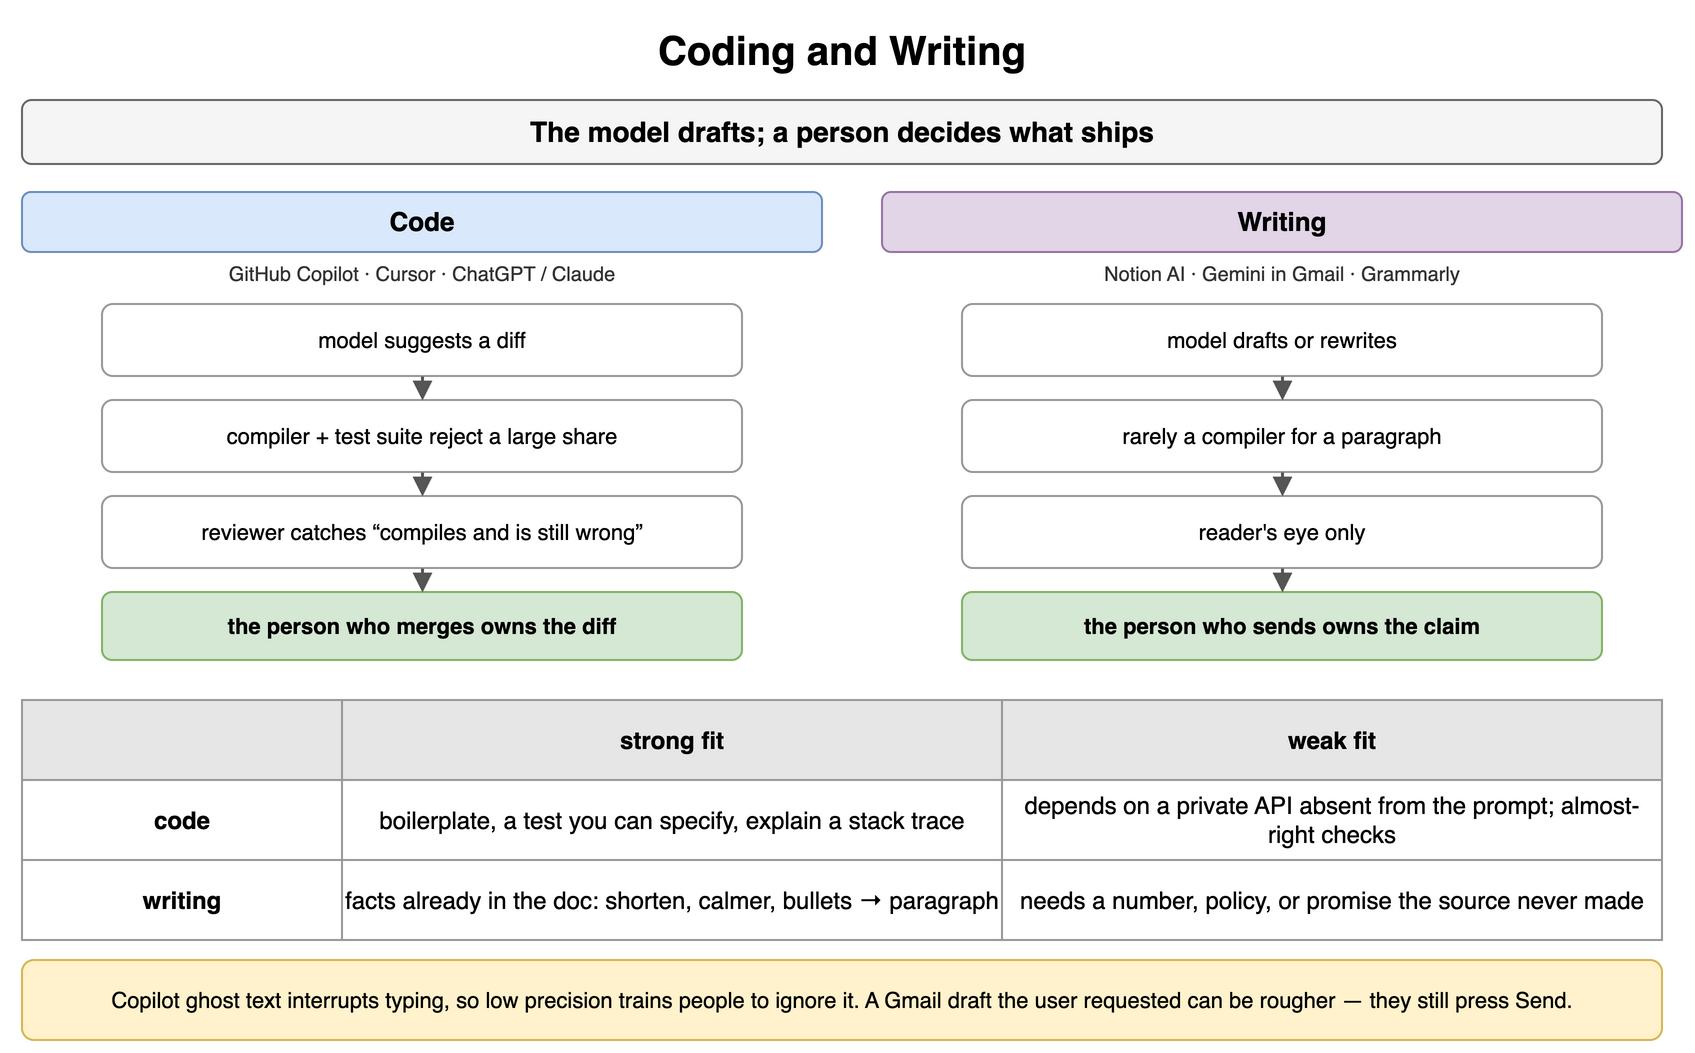

The diagram above was exported from draw.io. Its source (the exported page's mxGraphModel, read from the mxfile embedded in the PNG):
<mxGraphModel dx="900" dy="534" grid="1" gridSize="10" guides="1" tooltips="1" connect="1" arrows="1" fold="1" page="1" pageScale="1" pageWidth="900" pageHeight="534" math="0" shadow="0">
  <root>
    <mxCell id="0" />
    <mxCell id="1" parent="0" />
    <mxCell id="g1" value="Coding and Writing" style="text;html=1;align=center;verticalAlign=middle;whiteSpace=wrap;fontSize=20;fontStyle=1;" vertex="1" parent="1">
      <mxGeometry x="40" y="10" width="820" height="30" as="geometry" />
    </mxCell>
    <mxCell id="g2" value="The model drafts; a person decides what ships" style="rounded=1;whiteSpace=wrap;html=1;fillColor=#f5f5f5;strokeColor=#666666;fontStyle=1;fontSize=14;" vertex="1" parent="1">
      <mxGeometry x="40" y="50" width="820" height="32" as="geometry" />
    </mxCell>
    <mxCell id="g3" value="Code" style="rounded=1;whiteSpace=wrap;html=1;fillColor=#dae8fc;strokeColor=#6c8ebf;fontSize=13;align=center;fontStyle=1;" vertex="1" parent="1">
      <mxGeometry x="40" y="96" width="400" height="30" as="geometry" />
    </mxCell>
    <mxCell id="g4" value="GitHub Copilot · Cursor · ChatGPT / Claude" style="text;html=1;whiteSpace=wrap;fontSize=11;align=center;verticalAlign=middle;fontSize=10;fontColor=#333333;" vertex="1" parent="1">
      <mxGeometry x="40" y="128" width="400" height="18" as="geometry" />
    </mxCell>
    <mxCell id="g5" value="model suggests a diff" style="rounded=1;whiteSpace=wrap;html=1;fillColor=#ffffff;strokeColor=#999999;fontSize=11;align=center;" vertex="1" parent="1">
      <mxGeometry x="80" y="152" width="320" height="36" as="geometry" />
    </mxCell>
    <mxCell id="g6" value="compiler + test suite reject a large share" style="rounded=1;whiteSpace=wrap;html=1;fillColor=#ffffff;strokeColor=#999999;fontSize=11;align=center;" vertex="1" parent="1">
      <mxGeometry x="80" y="200" width="320" height="36" as="geometry" />
    </mxCell>
    <mxCell id="g7" value="reviewer catches “compiles and is still wrong”" style="rounded=1;whiteSpace=wrap;html=1;fillColor=#ffffff;strokeColor=#999999;fontSize=11;align=center;" vertex="1" parent="1">
      <mxGeometry x="80" y="248" width="320" height="36" as="geometry" />
    </mxCell>
    <mxCell id="g8" value="" style="endArrow=block;endSize=6;html=1;strokeWidth=1.5;strokeColor=#555555;fontSize=11;labelBackgroundColor=#ffffff;" edge="1" parent="1" source="g5" target="g6">
      <mxGeometry relative="1" as="geometry" />
    </mxCell>
    <mxCell id="g9" value="" style="endArrow=block;endSize=6;html=1;strokeWidth=1.5;strokeColor=#555555;fontSize=11;labelBackgroundColor=#ffffff;" edge="1" parent="1" source="g6" target="g7">
      <mxGeometry relative="1" as="geometry" />
    </mxCell>
    <mxCell id="g10" value="the person who merges owns the diff" style="rounded=1;whiteSpace=wrap;html=1;fillColor=#d5e8d4;strokeColor=#82b366;fontSize=11;align=center;fontStyle=1;" vertex="1" parent="1">
      <mxGeometry x="80" y="296" width="320" height="34" as="geometry" />
    </mxCell>
    <mxCell id="g11" value="" style="endArrow=block;endSize=6;html=1;strokeWidth=1.5;strokeColor=#555555;fontSize=11;labelBackgroundColor=#ffffff;" edge="1" parent="1" source="g7" target="g10">
      <mxGeometry relative="1" as="geometry" />
    </mxCell>
    <mxCell id="g12" value="Writing" style="rounded=1;whiteSpace=wrap;html=1;fillColor=#e1d5e7;strokeColor=#9673a6;fontSize=13;align=center;fontStyle=1;" vertex="1" parent="1">
      <mxGeometry x="470" y="96" width="400" height="30" as="geometry" />
    </mxCell>
    <mxCell id="g13" value="Notion AI · Gemini in Gmail · Grammarly" style="text;html=1;whiteSpace=wrap;fontSize=11;align=center;verticalAlign=middle;fontSize=10;fontColor=#333333;" vertex="1" parent="1">
      <mxGeometry x="470" y="128" width="400" height="18" as="geometry" />
    </mxCell>
    <mxCell id="g14" value="model drafts or rewrites" style="rounded=1;whiteSpace=wrap;html=1;fillColor=#ffffff;strokeColor=#999999;fontSize=11;align=center;" vertex="1" parent="1">
      <mxGeometry x="510" y="152" width="320" height="36" as="geometry" />
    </mxCell>
    <mxCell id="g15" value="rarely a compiler for a paragraph" style="rounded=1;whiteSpace=wrap;html=1;fillColor=#ffffff;strokeColor=#999999;fontSize=11;align=center;" vertex="1" parent="1">
      <mxGeometry x="510" y="200" width="320" height="36" as="geometry" />
    </mxCell>
    <mxCell id="g16" value="reader's eye only" style="rounded=1;whiteSpace=wrap;html=1;fillColor=#ffffff;strokeColor=#999999;fontSize=11;align=center;" vertex="1" parent="1">
      <mxGeometry x="510" y="248" width="320" height="36" as="geometry" />
    </mxCell>
    <mxCell id="g17" value="" style="endArrow=block;endSize=6;html=1;strokeWidth=1.5;strokeColor=#555555;fontSize=11;labelBackgroundColor=#ffffff;" edge="1" parent="1" source="g14" target="g15">
      <mxGeometry relative="1" as="geometry" />
    </mxCell>
    <mxCell id="g18" value="" style="endArrow=block;endSize=6;html=1;strokeWidth=1.5;strokeColor=#555555;fontSize=11;labelBackgroundColor=#ffffff;" edge="1" parent="1" source="g15" target="g16">
      <mxGeometry relative="1" as="geometry" />
    </mxCell>
    <mxCell id="g19" value="the person who sends owns the claim" style="rounded=1;whiteSpace=wrap;html=1;fillColor=#d5e8d4;strokeColor=#82b366;fontSize=11;align=center;fontStyle=1;" vertex="1" parent="1">
      <mxGeometry x="510" y="296" width="320" height="34" as="geometry" />
    </mxCell>
    <mxCell id="g20" value="" style="endArrow=block;endSize=6;html=1;strokeWidth=1.5;strokeColor=#555555;fontSize=11;labelBackgroundColor=#ffffff;" edge="1" parent="1" source="g16" target="g19">
      <mxGeometry relative="1" as="geometry" />
    </mxCell>
    <mxCell id="g21" value="" style="whiteSpace=wrap;html=1;fillColor=#e6e6e6;strokeColor=#999999;fontStyle=1;fontSize=12;" vertex="1" parent="1">
      <mxGeometry x="40" y="350" width="160" height="40" as="geometry" />
    </mxCell>
    <mxCell id="g22" value="strong fit" style="whiteSpace=wrap;html=1;fillColor=#e6e6e6;strokeColor=#999999;fontStyle=1;fontSize=12;" vertex="1" parent="1">
      <mxGeometry x="200" y="350" width="330" height="40" as="geometry" />
    </mxCell>
    <mxCell id="g23" value="weak fit" style="whiteSpace=wrap;html=1;fillColor=#e6e6e6;strokeColor=#999999;fontStyle=1;fontSize=12;" vertex="1" parent="1">
      <mxGeometry x="530" y="350" width="330" height="40" as="geometry" />
    </mxCell>
    <mxCell id="g24" value="code" style="whiteSpace=wrap;html=1;strokeColor=#999999;fontSize=12;fillColor=#ffffff;fontStyle=1;" vertex="1" parent="1">
      <mxGeometry x="40" y="390" width="160" height="40" as="geometry" />
    </mxCell>
    <mxCell id="g25" value="boilerplate, a test you can specify, explain a stack trace" style="whiteSpace=wrap;html=1;strokeColor=#999999;fontSize=12;fillColor=#ffffff;" vertex="1" parent="1">
      <mxGeometry x="200" y="390" width="330" height="40" as="geometry" />
    </mxCell>
    <mxCell id="g26" value="depends on a private API absent from the prompt; almost-right checks" style="whiteSpace=wrap;html=1;strokeColor=#999999;fontSize=12;fillColor=#ffffff;" vertex="1" parent="1">
      <mxGeometry x="530" y="390" width="330" height="40" as="geometry" />
    </mxCell>
    <mxCell id="g27" value="writing" style="whiteSpace=wrap;html=1;strokeColor=#999999;fontSize=12;fillColor=#ffffff;fontStyle=1;" vertex="1" parent="1">
      <mxGeometry x="40" y="430" width="160" height="40" as="geometry" />
    </mxCell>
    <mxCell id="g28" value="facts already in the doc: shorten, calmer, bullets → paragraph" style="whiteSpace=wrap;html=1;strokeColor=#999999;fontSize=12;fillColor=#ffffff;" vertex="1" parent="1">
      <mxGeometry x="200" y="430" width="330" height="40" as="geometry" />
    </mxCell>
    <mxCell id="g29" value="needs a number, policy, or promise the source never made" style="whiteSpace=wrap;html=1;strokeColor=#999999;fontSize=12;fillColor=#ffffff;" vertex="1" parent="1">
      <mxGeometry x="530" y="430" width="330" height="40" as="geometry" />
    </mxCell>
    <mxCell id="g30" value="Copilot ghost text interrupts typing, so low precision trains people to ignore it. A Gmail draft the user requested can be rougher — they still press Send." style="rounded=1;whiteSpace=wrap;html=1;fillColor=#fff2cc;strokeColor=#d6b656;fontSize=11;align=center;" vertex="1" parent="1">
      <mxGeometry x="40" y="480" width="820" height="40" as="geometry" />
    </mxCell>
  </root>
</mxGraphModel>